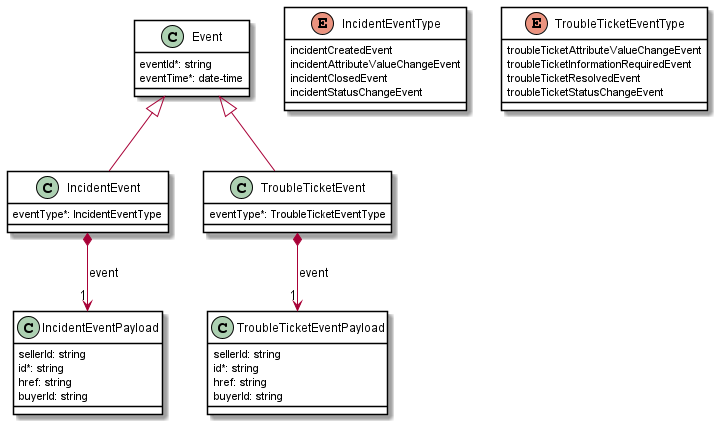

The diagram above was rendered by PlantUML. Its source (embedded in the PNG):
@startuml
skinparam {
    ClassBackgroundColor White
    ClassBorderColor Black
}


class IncidentEvent {

    eventType*: IncidentEventType
}
Event <|-- IncidentEvent

IncidentEvent *-->"1" IncidentEventPayload : event



class Event {

    eventId*: string
    eventTime*: date-time
}



class IncidentEventPayload {

    sellerId: string
    id*: string
    href: string
    buyerId: string
}



class TroubleTicketEventPayload {

    sellerId: string
    id*: string
    href: string
    buyerId: string
}



enum IncidentEventType {

    incidentCreatedEvent
    incidentAttributeValueChangeEvent
    incidentClosedEvent
    incidentStatusChangeEvent
}
class TroubleTicketEvent {

    eventType*: TroubleTicketEventType
}
Event <|-- TroubleTicketEvent

TroubleTicketEvent *-->"1" TroubleTicketEventPayload : event


enum TroubleTicketEventType {

    troubleTicketAttributeValueChangeEvent
    troubleTicketInformationRequiredEvent
    troubleTicketResolvedEvent
    troubleTicketStatusChangeEvent
}
@enduml